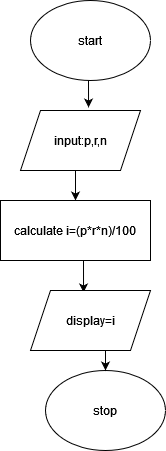

The diagram above was exported from draw.io. Its source (the exported page's mxGraphModel, read from the mxfile embedded in the PNG):
<mxGraphModel dx="1050" dy="558" grid="1" gridSize="10" guides="1" tooltips="1" connect="1" arrows="1" fold="1" page="1" pageScale="1" pageWidth="850" pageHeight="1100" math="0" shadow="0">
  <root>
    <mxCell id="0" />
    <mxCell id="1" parent="0" />
    <mxCell id="lUmjH9pUCXOTSPJn0627-7" style="edgeStyle=orthogonalEdgeStyle;rounded=0;orthogonalLoop=1;jettySize=auto;html=1;exitX=0.5;exitY=1;exitDx=0;exitDy=0;entryX=0.567;entryY=-0.05;entryDx=0;entryDy=0;entryPerimeter=0;" edge="1" parent="1" source="lUmjH9pUCXOTSPJn0627-2" target="lUmjH9pUCXOTSPJn0627-4">
      <mxGeometry relative="1" as="geometry" />
    </mxCell>
    <mxCell id="lUmjH9pUCXOTSPJn0627-2" value="start" style="ellipse;whiteSpace=wrap;html=1;" vertex="1" parent="1">
      <mxGeometry x="350" y="100" width="120" height="80" as="geometry" />
    </mxCell>
    <mxCell id="lUmjH9pUCXOTSPJn0627-3" value="stop" style="ellipse;whiteSpace=wrap;html=1;" vertex="1" parent="1">
      <mxGeometry x="365" y="470" width="120" height="80" as="geometry" />
    </mxCell>
    <mxCell id="lUmjH9pUCXOTSPJn0627-8" style="edgeStyle=orthogonalEdgeStyle;rounded=0;orthogonalLoop=1;jettySize=auto;html=1;exitX=0.5;exitY=1;exitDx=0;exitDy=0;entryX=0.5;entryY=0;entryDx=0;entryDy=0;" edge="1" parent="1" source="lUmjH9pUCXOTSPJn0627-4" target="lUmjH9pUCXOTSPJn0627-5">
      <mxGeometry relative="1" as="geometry" />
    </mxCell>
    <mxCell id="lUmjH9pUCXOTSPJn0627-4" value="input:p,r,n" style="shape=parallelogram;perimeter=parallelogramPerimeter;whiteSpace=wrap;html=1;fixedSize=1;" vertex="1" parent="1">
      <mxGeometry x="340" y="210" width="120" height="60" as="geometry" />
    </mxCell>
    <mxCell id="lUmjH9pUCXOTSPJn0627-9" style="edgeStyle=orthogonalEdgeStyle;rounded=0;orthogonalLoop=1;jettySize=auto;html=1;exitX=0.5;exitY=1;exitDx=0;exitDy=0;entryX=0.442;entryY=0.033;entryDx=0;entryDy=0;entryPerimeter=0;" edge="1" parent="1" source="lUmjH9pUCXOTSPJn0627-5" target="lUmjH9pUCXOTSPJn0627-6">
      <mxGeometry relative="1" as="geometry" />
    </mxCell>
    <mxCell id="lUmjH9pUCXOTSPJn0627-5" value="calculate i=(p*r*n)/100" style="rounded=0;whiteSpace=wrap;html=1;" vertex="1" parent="1">
      <mxGeometry x="320" y="300" width="150" height="60" as="geometry" />
    </mxCell>
    <mxCell id="lUmjH9pUCXOTSPJn0627-10" style="edgeStyle=orthogonalEdgeStyle;rounded=0;orthogonalLoop=1;jettySize=auto;html=1;exitX=0.5;exitY=1;exitDx=0;exitDy=0;entryX=0.5;entryY=0;entryDx=0;entryDy=0;" edge="1" parent="1" source="lUmjH9pUCXOTSPJn0627-6" target="lUmjH9pUCXOTSPJn0627-3">
      <mxGeometry relative="1" as="geometry" />
    </mxCell>
    <mxCell id="lUmjH9pUCXOTSPJn0627-6" value="display=i" style="shape=parallelogram;perimeter=parallelogramPerimeter;whiteSpace=wrap;html=1;fixedSize=1;" vertex="1" parent="1">
      <mxGeometry x="350" y="390" width="120" height="60" as="geometry" />
    </mxCell>
  </root>
</mxGraphModel>